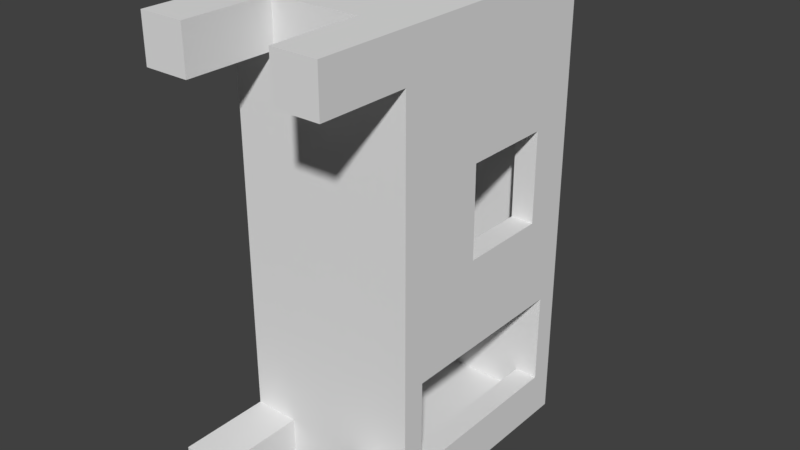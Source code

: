 # Source: tiny-house-1-solid.blend  (saved by Blender 2.79.0; exported with 4.5.12 LTS)
import bpy
from mathutils import Matrix  # noqa: F401  (used for matrix-valued properties, if any)

bpy.ops.wm.read_factory_settings(use_empty=True)
scene = bpy.context.scene
scene.name = 'Scene'

# ---- collections
col_collection_1 = bpy.data.collections.new('Collection 1'); scene.collection.children.link(col_collection_1)

# ---- materials (node trees are filled in below, after node groups)
mat_tiny_house_1_material = bpy.data.materials.new('tiny-house-1-material')
mat_tiny_house_1_material.alpha_threshold = 0.0
mat_tiny_house_1_material.use_transparent_shadow = False
mat_tiny_house_1_material.roughness = 0.5

# ---- material node trees

# ---- world
world_world = bpy.data.worlds.new('World'); scene.world = world_world
world_world.color = (0.05088, 0.05088, 0.05088)
world_world.use_sun_shadow = False
world_world.sun_shadow_jitter_overblur = 0.0
world_world.cycles.sampling_method = 'MANUAL'

# ---- meshes
me_tiny_house_1geo = bpy.data.meshes.new('tiny-house-1geo')
me_tiny_house_1geo.from_pydata([(5.0, 2.0, 6.5), (5.0, -2.0, 6.5), (-5.0, -2.0, 6.5), (-5.0, 2.0, 6.5), (5.0, 2.0, 7.0), (5.0, -2.0, 8.5), (-5.0, -2.0, 8.5), (-5.0, 2.0, 7.0), (5.0, 2.0, 9.537e-07), (5.0, 1.0, 9.537e-07), (4.0, 1.0, 9.537e-07), (4.0, 2.0, 9.537e-07), (5.0, 2.0, 2.0), (5.0, 1.0, 2.0), (4.0, 1.0, 2.0), (4.0, 2.0, 2.0), (5.0, -1.0, 9.537e-07), (5.0, -2.0, 9.537e-07), (4.0, -2.0, 9.537e-07), (4.0, -1.0, 9.537e-07), (5.0, -1.0, 2.0), (5.0, -2.0, 2.0), (4.0, -2.0, 2.0), (4.0, -1.0, 2.0), (-4.0, -1.0, 9.537e-07), (-4.0, -2.0, 9.537e-07), (-5.0, -2.0, 9.537e-07), (-5.0, -1.0, 9.537e-07), (-4.0, -1.0, 2.0), (-4.0, -2.0, 2.0), (-5.0, -2.0, 2.0), (-5.0, -1.0, 2.0), (-4.0, 2.0, 9.537e-07), (-4.0, 1.0, 9.537e-07), (-5.0, 1.0, 9.537e-07), (-5.0, 2.0, 9.537e-07), (-4.0, 2.0, 2.0), (-4.0, 1.0, 2.0), (-5.0, 1.0, 2.0), (-5.0, 2.0, 2.0), (5.0, 2.0, 2.0), (5.0, -2.0, 2.0), (-5.0, -2.0, 2.0), (-5.0, 2.0, 2.0), (5.0, 2.0, 2.5), (5.0, -2.0, 2.5), (-5.0, -2.0, 2.5), (-5.0, 2.0, 2.5), (2.0, 2.0, 6.5), (2.0, 2.0, 6.0), (0.0, 2.0, 6.0), (4.768e-07, 2.0, 6.5), (2.0, 1.5, 6.5), (2.0, 1.5, 6.0), (-4.768e-07, 1.5, 6.0), (0.0, 1.5, 6.5), (0.0, 2.0, 6.5), (0.0, 2.0, 2.5), (-2.0, 2.0, 2.5), (-2.0, 2.0, 6.5), (4.768e-07, 1.5, 6.5), (-9.537e-07, 1.5, 2.5), (-2.0, 1.5, 2.5), (-2.0, 1.5, 6.5), (5.0, -1.5, 6.5), (5.0, -1.5, 2.5), (-5.0, -1.5, 2.5), (-5.0, -1.5, 6.5), (5.0, -2.0, 6.5), (5.0, -2.0, 2.5), (-5.0, -2.0, 2.5), (-5.0, -2.0, 6.5), (4.5, 1.5, 6.5), (4.5, 1.5, 2.5), (4.5, -1.5, 2.5), (4.5, -1.5, 6.5), (5.0, 1.5, 6.5), (5.0, 1.5, 2.5), (5.0, -1.5, 2.5), (5.0, -1.5, 6.5), (-5.0, 1.5, 6.5), (-5.0, 1.5, 2.5), (-5.0, -1.5, 2.5), (-5.0, -1.5, 6.5), (-4.5, 1.5, 6.5), (-4.5, 1.5, 2.5), (-4.5, -1.5, 2.5), (-4.5, -1.5, 6.5), (-4.0, 2.0, 6.5), (-4.0, 2.0, 2.5), (-5.0, 2.0, 2.5), (-5.0, 2.0, 6.5), (-4.0, 1.5, 6.5), (-4.0, 1.5, 2.5), (-5.0, 1.5, 2.5), (-5.0, 1.5, 6.5), (5.0, 2.0, 6.5), (5.0, 2.0, 2.5), (2.0, 2.0, 2.5), (2.0, 2.0, 6.5), (5.0, 1.5, 6.5), (5.0, 1.5, 2.5), (2.0, 1.5, 2.5), (2.0, 1.5, 6.5), (2.0, 2.0, 4.0), (2.0, 2.0, 2.5), (5.96e-08, 2.0, 2.5), (5.364e-07, 2.0, 4.0), (2.0, 1.5, 4.0), (2.0, 1.5, 2.5), (-4.768e-07, 1.5, 2.5), (5.96e-08, 1.5, 4.0)], [(48, 52), (51, 55), (57, 58), (57, 61), (80, 83), (97, 98), (98, 102)], [(0, 1, 2, 3), (4, 7, 6, 5), (0, 4, 5, 1), (1, 5, 6, 2), (2, 6, 7, 3), (4, 0, 3, 7), (8, 9, 10, 11), (12, 15, 14, 13), (8, 12, 13, 9), (9, 13, 14, 10), (10, 14, 15, 11), (12, 8, 11, 15), (16, 17, 18, 19), (20, 23, 22, 21), (16, 20, 21, 17), (17, 21, 22, 18), (18, 22, 23, 19), (20, 16, 19, 23), (24, 25, 26, 27), (28, 31, 30, 29), (24, 28, 29, 25), (25, 29, 30, 26), (26, 30, 31, 27), (28, 24, 27, 31), (32, 33, 34, 35), (36, 39, 38, 37), (32, 36, 37, 33), (33, 37, 38, 34), (34, 38, 39, 35), (36, 32, 35, 39), (40, 41, 42, 43), (44, 47, 46, 45), (40, 44, 45, 41), (41, 45, 46, 42), (42, 46, 47, 43), (44, 40, 43, 47), (52, 55, 54, 53), (49, 53, 54, 50), (49, 50, 56, 99), (59, 58, 62, 63), (54, 111, 107, 50), (62, 58, 106, 110), (60, 56, 59, 63), (87, 83, 71, 68, 79, 75), (64, 68, 69, 65), (78, 65, 69, 70, 66, 82, 86, 74), (87, 75, 74, 86), (72, 73, 74, 75), (73, 77, 78, 74), (72, 75, 79, 100, 76), (84, 87, 86, 85), (92, 84, 85, 93), (81, 85, 86, 82), (68, 71, 70, 69), (91, 88, 89, 90), (84, 92, 88, 91, 95), (70, 71, 67, 66), (88, 92, 93, 89), (81, 94, 90, 89, 93, 85), (83, 87, 84, 95), (95, 91, 90, 94), (96, 100, 101, 97), (104, 105, 106, 107), (105, 109, 110, 106), (60, 103, 99, 56), (50, 107, 106, 58, 59, 56), (99, 96, 97, 105, 104, 49), (79, 65, 101, 100), (94, 82, 83, 95), (111, 110, 102, 108), (107, 111, 108, 104), (53, 49, 104, 108), (60, 63, 62, 110, 111, 54), (53, 108, 102, 109, 73, 72, 103, 52), (72, 76, 100, 96, 99, 103), (77, 73, 109, 105, 97, 101)])
_uv = me_tiny_house_1geo.uv_layers.new(name='UVMap')
_uv.uv.foreach_set('vector', [0.4331, 0.5354, 0.4331, 0.7084, 0.0006619, 0.7084, 0.0006619, 0.5354, 0.4331, 0.1854, 0.000662, 0.1854, 0.0006619, 0.0006621, 0.4331, 0.0006619, 0.8696, 0.7097, 0.8696, 0.7313, 0.6966, 0.7962, 0.6966, 0.7097, 0.4331, 0.7097, 0.4331, 0.7962, 0.0006619, 0.7962, 0.000662, 0.7097, 0.0006619, 0.884, 0.0006619, 0.7975, 0.1737, 0.8624, 0.1737, 0.884, 0.4331, 0.8853, 0.4331, 0.907, 0.000662, 0.907, 0.0006619, 0.8853, 0.3064, 0.9975, 0.2632, 0.9975, 0.2632, 0.9542, 0.3064, 0.9542, 0.8309, 0.9745, 0.7877, 0.9745, 0.7877, 0.9312, 0.8309, 0.9312, 0.9168, 0.5354, 0.9168, 0.6219, 0.8736, 0.6219, 0.8736, 0.5354, 0.9618, 0.3493, 0.9618, 0.4358, 0.9185, 0.4358, 0.9185, 0.3493, 0.979, 0.0006619, 0.979, 0.08716, 0.9358, 0.08716, 0.9358, 0.0006619, 0.9548, 0.907, 0.8683, 0.907, 0.8683, 0.8637, 0.9548, 0.8637, 0.7012, 0.9974, 0.658, 0.9974, 0.658, 0.9542, 0.7012, 0.9542, 0.3925, 0.8408, 0.3493, 0.8408, 0.3493, 0.7975, 0.3925, 0.7975, 0.9172, 0.4371, 0.9172, 0.5236, 0.874, 0.5236, 0.874, 0.4371, 0.9587, 0.2195, 0.9587, 0.306, 0.9155, 0.306, 0.9155, 0.2195, 0.8709, 0.7097, 0.9574, 0.7097, 0.9574, 0.7529, 0.8709, 0.7529, 0.9574, 0.2182, 0.8709, 0.2182, 0.8709, 0.175, 0.9574, 0.175, 0.6566, 0.9974, 0.6134, 0.9974, 0.6134, 0.9542, 0.6566, 0.9542, 0.9345, 0.1317, 0.8912, 0.1317, 0.8912, 0.08848, 0.9345, 0.08848, 0.9345, 0.0006619, 0.9345, 0.08716, 0.8912, 0.08716, 0.8912, 0.0006619, 0.9614, 0.5354, 0.9614, 0.6219, 0.9181, 0.6219, 0.9181, 0.5354, 0.8722, 0.7975, 0.9587, 0.7975, 0.9587, 0.8408, 0.8722, 0.8408, 0.9548, 0.9515, 0.8683, 0.9515, 0.8683, 0.9083, 0.9548, 0.9083, 0.7458, 0.9974, 0.7025, 0.9974, 0.7025, 0.9542, 0.7458, 0.9542, 0.5877, 0.884, 0.5445, 0.884, 0.5445, 0.8408, 0.5877, 0.8408, 0.9172, 0.3493, 0.9172, 0.4358, 0.874, 0.4358, 0.874, 0.3493, 0.9618, 0.4371, 0.9618, 0.5236, 0.9185, 0.5236, 0.9185, 0.4371, 0.9993, 0.8637, 0.9993, 0.9502, 0.9561, 0.9502, 0.9561, 0.8637, 0.8709, 0.306, 0.8709, 0.2195, 0.9142, 0.2195, 0.9142, 0.306, 0.8669, 0.0006619, 0.8669, 0.1737, 0.4345, 0.1737, 0.4345, 0.000662, 0.4331, 0.534, 0.0006619, 0.534, 0.0006619, 0.3611, 0.4331, 0.3611, 0.348, 0.8205, 0.348, 0.8421, 0.175, 0.8421, 0.175, 0.8205, 0.4331, 0.9083, 0.4331, 0.9299, 0.0006619, 0.9299, 0.0006619, 0.9083, 0.175, 0.8191, 0.175, 0.7975, 0.348, 0.7975, 0.348, 0.8191, 0.8669, 0.8853, 0.8669, 0.907, 0.4345, 0.907, 0.4345, 0.8853, 0.9601, 0.6678, 0.8736, 0.6678, 0.8736, 0.6461, 0.9601, 0.6461, 0.9548, 0.9528, 0.9548, 0.9745, 0.8683, 0.9745, 0.8683, 0.9528, 0.9601, 0.6448, 0.8736, 0.6448, 0.8736, 0.6232, 0.9601, 0.6232, 0.8277, 0.7084, 0.8277, 0.5354, 0.8493, 0.5354, 0.8493, 0.7084, 0.9587, 0.7962, 0.9587, 0.7097, 0.9804, 0.7097, 0.9804, 0.7962, 0.3942, 0.9758, 0.3942, 0.9542, 0.4807, 0.9542, 0.4807, 0.9758, 0.9574, 0.3074, 0.9574, 0.329, 0.8709, 0.329, 0.8709, 0.3074, 0.4561, 0.9299, 0.4345, 0.9299, 0.4345, 0.9083, 0.8669, 0.9083, 0.8669, 0.9299, 0.8453, 0.9299, 0.8722, 0.7084, 0.8506, 0.7084, 0.8506, 0.5354, 0.8722, 0.5354, 0.5432, 0.8557, 0.5431, 0.8557, 0.5431, 0.8732, 0.1927, 0.8732, 0.1927, 0.8557, 0.1927, 0.8496, 0.5431, 0.8435, 0.5431, 0.8496, 0.4345, 0.175, 0.8237, 0.175, 0.8237, 0.348, 0.4345, 0.348, 0.5659, 0.5223, 0.5659, 0.3493, 0.6957, 0.3493, 0.6957, 0.5223, 0.6553, 0.9312, 0.6553, 0.9528, 0.5256, 0.9528, 0.5256, 0.9312, 0.5239, 0.9528, 0.3942, 0.9528, 0.3942, 0.9312, 0.5239, 0.9312, 0.5242, 0.9318, 0.7385, 0.7084, 0.6088, 0.7084, 0.6088, 0.5354, 0.7385, 0.5354, 0.8696, 0.348, 0.848, 0.348, 0.848, 0.175, 0.8696, 0.175, 0.7864, 0.9312, 0.7864, 0.9528, 0.6566, 0.9528, 0.6566, 0.9312, 0.4331, 0.3597, 0.000662, 0.3597, 0.0006619, 0.1867, 0.4331, 0.1867, 0.5877, 0.8394, 0.5445, 0.8394, 0.5445, 0.6664, 0.5877, 0.6664, 0.3293, 0.9542, 0.351, 0.9542, 0.351, 0.9758, 0.3077, 0.9758, 0.3077, 0.9542, 0.8899, 0.0006619, 0.8899, 0.1737, 0.8683, 0.1737, 0.8683, 0.0006619, 0.8726, 0.5223, 0.851, 0.5223, 0.851, 0.3493, 0.8726, 0.3493, 0.8916, 0.1546, 0.8912, 0.1331, 0.8916, 0.1331, 0.9347, 0.1331, 0.9347, 0.1546, 0.9132, 0.1546, 0.2632, 0.9528, 0.2632, 0.9312, 0.3929, 0.9313, 0.3929, 0.9529, 0.8466, 0.348, 0.825, 0.348, 0.825, 0.175, 0.8466, 0.175, 0.8497, 0.5223, 0.8281, 0.5223, 0.8281, 0.3493, 0.8497, 0.3493, 0.8709, 0.7975, 0.8709, 0.8624, 0.7844, 0.8624, 0.7844, 0.7975, 0.6121, 0.9542, 0.6121, 0.9758, 0.5256, 0.9758, 0.5256, 0.9542, 0.8709, 0.7543, 0.9574, 0.7543, 0.9574, 0.7759, 0.8709, 0.7759, 0.6088, 0.8611, 0.6088, 0.7746, 0.6088, 0.7097, 0.6953, 0.7097, 0.6953, 0.8827, 0.6088, 0.8827, 0.5641, 0.5222, 0.4345, 0.5222, 0.4345, 0.3493, 0.5641, 0.3493, 0.5641, 0.4141, 0.5646, 0.4682, 0.697, 0.5223, 0.697, 0.3493, 0.8267, 0.3493, 0.8267, 0.5223, 0.6075, 0.5354, 0.6075, 0.6651, 0.4345, 0.6651, 0.4345, 0.5354, 0.6966, 0.8624, 0.6966, 0.7975, 0.7831, 0.7975, 0.7831, 0.8624, 0.8736, 0.6907, 0.8736, 0.6691, 0.9601, 0.6691, 0.9601, 0.6907, 0.9804, 0.2182, 0.9587, 0.2182, 0.9587, 0.1317, 0.9804, 0.1317, 0.8263, 0.7084, 0.7398, 0.7084, 0.7398, 0.5354, 0.8263, 0.5354, 0.8263, 0.6002, 0.8263, 0.6867, 0.4351, 0.7866, 0.4355, 0.7328, 0.4354, 0.6683, 0.4345, 0.6664, 0.5428, 0.6681, 0.5432, 0.8401, 0.4345, 0.8422, 0.4357, 0.8403, 0.2398, 0.9315, 0.2614, 0.9315, 0.2618, 0.9312, 0.2614, 0.9531, 0.1318, 0.9531, 0.1318, 0.9315, 0.1305, 0.9532, 0.1087, 0.9528, 0.0006623, 0.9528, 0.0006619, 0.9312, 0.1303, 0.9312, 0.1303, 0.9528])
me_tiny_house_1geo.materials.append(mat_tiny_house_1_material)
me_tiny_house_1geo.use_remesh_preserve_volume = False
me_tiny_house_1geo.use_remesh_preserve_attributes = False
me_tiny_house_1geo.use_mirror_vertex_groups = False
me_tiny_house_1geo.update()

# ---- objects
ob_tiny_house_1 = bpy.data.objects.new('tiny-house-1', me_tiny_house_1geo)

# ---- transforms, parenting, visibility, modifiers, constraints
ob_tiny_house_1.location = (0.0, 0.0, 0.0)
ob_tiny_house_1.rotation_euler = (-1.571, -1.571, 0.0)
ob_tiny_house_1.lock_rotations_4d = False
ob_tiny_house_1.empty_display_type = 'ARROWS'
ob_tiny_house_1.lineart.crease_threshold = 0.0

# ---- collection membership
col_collection_1.objects.link(ob_tiny_house_1)

# ---- scene / render settings (as saved in the file)
scene.frame_start = 1; scene.frame_end = 250; scene.frame_set(1)
scene.render.engine = 'BLENDER_EEVEE_NEXT'
scene.render.resolution_percentage = 50
scene.render.dither_intensity = 0.0
scene.cycles.use_denoising = False
scene.cycles.samples = 128
scene.cycles.sampling_pattern = 'TABULATED_SOBOL'
scene.cycles.use_adaptive_sampling = False
scene.cycles.use_light_tree = False
scene.cycles.blur_glossy = 0.0
scene.cycles.sample_clamp_indirect = 0.0
scene.view_settings.view_transform = 'Standard'
bpy.context.view_layer.update()

# ---- added for rendering (the .blend has no active camera and no usable light): camera, sun
cam_auto = bpy.data.cameras.new('AutoCamera')
cam_auto.lens = 50.0
cam_auto.sensor_width = 36.0
cam_auto.clip_end = 1000.0
ob_auto_camera = bpy.data.objects.new('AutoCamera', cam_auto)
scene.collection.objects.link(ob_auto_camera)
ob_auto_camera.location = (12.6945, -10.9834, 10.1556)
ob_auto_camera.rotation_euler = (1.09748, -7.21219e-08, 0.694738)
scene.camera = ob_auto_camera
light_auto_sun = bpy.data.lights.new('AutoSun', 'SUN')
light_auto_sun.energy = 3.0
light_auto_sun.angle = 0.0523599
ob_auto_sun = bpy.data.objects.new('AutoSun', light_auto_sun)
scene.collection.objects.link(ob_auto_sun)
ob_auto_sun.rotation_euler = (0.872665, 0.174533, 0.523599)
bpy.context.view_layer.update()
